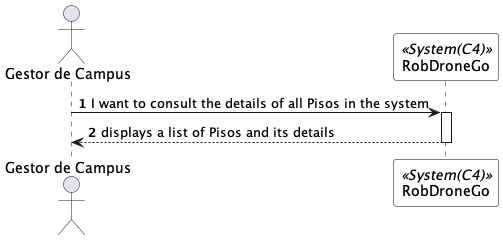

The diagram above was rendered by PlantUML. Its source (embedded in the PNG):
@startuml listPisoSSD
autonumber

skinparam sequence {
ParticipantBorderColor black
ParticipantBackgroundColor white
}

actor "Gestor de Campus" as GC
participant RobDroneGo as system <<System(C4)>>


GC -> system: I want to consult the details of all Pisos in the system
activate system

system --> GC: displays a list of Pisos and its details
deactivate system

deactivate system
deactivate GC

@enduml